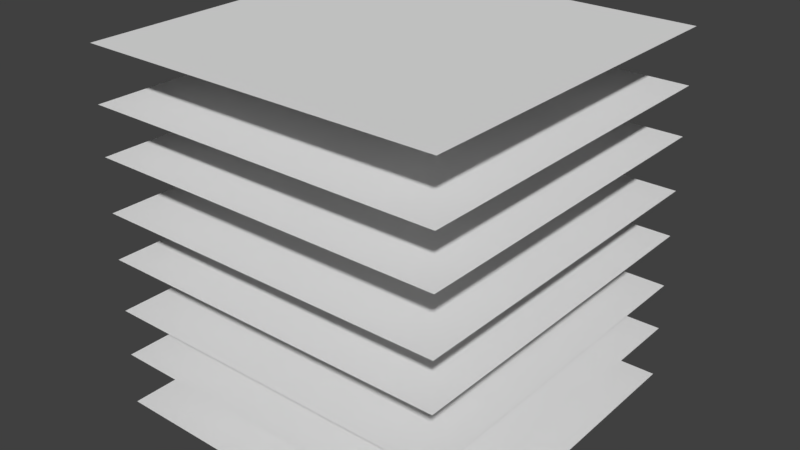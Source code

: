 # Source: building_2.blend  (saved by Blender 2.79.0; exported with 4.5.12 LTS)
import bpy
from mathutils import Matrix  # noqa: F401  (used for matrix-valued properties, if any)

bpy.ops.wm.read_factory_settings(use_empty=True)
scene = bpy.context.scene
scene.name = 'Scene'

# ---- collections
col_collection_1 = bpy.data.collections.new('Collection 1'); scene.collection.children.link(col_collection_1)

# ---- materials (node trees are filled in below, after node groups)
mat_material_002 = bpy.data.materials.new('Material.002')
mat_material_002.alpha_threshold = 0.0
mat_material_002.use_transparent_shadow = False
mat_material_002.preview_render_type = 'FLAT'
mat_material_002.roughness = 0.5

# ---- material node trees

# ---- world
world_world = bpy.data.worlds.new('World'); scene.world = world_world
world_world.color = (0.05088, 0.05088, 0.05088)
world_world.use_sun_shadow = False
world_world.sun_shadow_jitter_overblur = 0.0
world_world.cycles.sampling_method = 'MANUAL'

# ---- meshes
me_plane_014 = bpy.data.meshes.new('Plane.014')
me_plane_014.from_pydata([(-1.0, -1.0, 0.0), (1.0, -1.0, 0.0), (-1.0, 1.0, 0.0), (1.0, 1.0, 0.0)], [], [(0, 1, 3, 2)])
_uv = me_plane_014.uv_layers.new(name='UVMap')
_uv.uv.foreach_set('vector', [0.0001, 9.998e-05, 0.9999, 9.998e-05, 0.9999, 0.9999, 9.998e-05, 0.9999])
me_plane_014.materials.append(mat_material_002)
me_plane_014.use_remesh_preserve_volume = False
me_plane_014.use_remesh_preserve_attributes = False
me_plane_014.use_mirror_vertex_groups = False
me_plane_014.update()
me_plane_013 = bpy.data.meshes.new('Plane.013')
me_plane_013.from_pydata([(-1.0, -1.0, 0.0), (1.0, -1.0, 0.0), (-1.0, 1.0, 0.0), (1.0, 1.0, 0.0)], [], [(0, 1, 3, 2)])
_uv = me_plane_013.uv_layers.new(name='UVMap')
_uv.uv.foreach_set('vector', [0.0001, 9.998e-05, 0.9999, 9.998e-05, 0.9999, 0.9999, 9.998e-05, 0.9999])
me_plane_013.materials.append(mat_material_002)
me_plane_013.use_remesh_preserve_volume = False
me_plane_013.use_remesh_preserve_attributes = False
me_plane_013.use_mirror_vertex_groups = False
me_plane_013.update()
me_plane_012 = bpy.data.meshes.new('Plane.012')
me_plane_012.from_pydata([(-1.0, -1.0, 0.0), (1.0, -1.0, 0.0), (-1.0, 1.0, 0.0), (1.0, 1.0, 0.0)], [], [(0, 1, 3, 2)])
_uv = me_plane_012.uv_layers.new(name='UVMap')
_uv.uv.foreach_set('vector', [0.0001, 9.998e-05, 0.9999, 9.998e-05, 0.9999, 0.9999, 9.998e-05, 0.9999])
me_plane_012.materials.append(mat_material_002)
me_plane_012.use_remesh_preserve_volume = False
me_plane_012.use_remesh_preserve_attributes = False
me_plane_012.use_mirror_vertex_groups = False
me_plane_012.update()
me_plane_011 = bpy.data.meshes.new('Plane.011')
me_plane_011.from_pydata([(-1.0, -1.0, 0.0), (1.0, -1.0, 0.0), (-1.0, 1.0, 0.0), (1.0, 1.0, 0.0)], [], [(0, 1, 3, 2)])
_uv = me_plane_011.uv_layers.new(name='UVMap')
_uv.uv.foreach_set('vector', [0.0001, 9.998e-05, 0.9999, 9.998e-05, 0.9999, 0.9999, 9.998e-05, 0.9999])
me_plane_011.materials.append(mat_material_002)
me_plane_011.use_remesh_preserve_volume = False
me_plane_011.use_remesh_preserve_attributes = False
me_plane_011.use_mirror_vertex_groups = False
me_plane_011.update()
me_plane_010 = bpy.data.meshes.new('Plane.010')
me_plane_010.from_pydata([(-1.0, -1.0, 0.0), (1.0, -1.0, 0.0), (-1.0, 1.0, 0.0), (1.0, 1.0, 0.0)], [], [(0, 1, 3, 2)])
_uv = me_plane_010.uv_layers.new(name='UVMap')
_uv.uv.foreach_set('vector', [0.0001, 9.998e-05, 0.9999, 9.998e-05, 0.9999, 0.9999, 9.998e-05, 0.9999])
me_plane_010.materials.append(mat_material_002)
me_plane_010.use_remesh_preserve_volume = False
me_plane_010.use_remesh_preserve_attributes = False
me_plane_010.use_mirror_vertex_groups = False
me_plane_010.update()
me_plane_009 = bpy.data.meshes.new('Plane.009')
me_plane_009.from_pydata([(-1.0, -1.0, 0.0), (1.0, -1.0, 0.0), (-1.0, 1.0, 0.0), (1.0, 1.0, 0.0)], [], [(0, 1, 3, 2)])
_uv = me_plane_009.uv_layers.new(name='UVMap')
_uv.uv.foreach_set('vector', [0.0001, 9.998e-05, 0.9999, 9.998e-05, 0.9999, 0.9999, 9.998e-05, 0.9999])
me_plane_009.materials.append(mat_material_002)
me_plane_009.use_remesh_preserve_volume = False
me_plane_009.use_remesh_preserve_attributes = False
me_plane_009.use_mirror_vertex_groups = False
me_plane_009.update()
me_plane_008 = bpy.data.meshes.new('Plane.008')
me_plane_008.from_pydata([(-1.0, -1.0, 0.0), (1.0, -1.0, 0.0), (-1.0, 1.0, 0.0), (1.0, 1.0, 0.0)], [], [(0, 1, 3, 2)])
_uv = me_plane_008.uv_layers.new(name='UVMap')
_uv.uv.foreach_set('vector', [0.0001, 9.998e-05, 0.9999, 9.998e-05, 0.9999, 0.9999, 9.998e-05, 0.9999])
me_plane_008.materials.append(mat_material_002)
me_plane_008.use_remesh_preserve_volume = False
me_plane_008.use_remesh_preserve_attributes = False
me_plane_008.use_mirror_vertex_groups = False
me_plane_008.update()
me_plane = bpy.data.meshes.new('Plane')
me_plane.from_pydata([(-1.0, -1.0, 0.0), (1.0, -1.0, 0.0), (-1.0, 1.0, 0.0), (1.0, 1.0, 0.0)], [], [(0, 1, 3, 2)])
_uv = me_plane.uv_layers.new(name='UVMap')
_uv.uv.foreach_set('vector', [9.919e-05, 9.912e-05, 0.9999, 9.912e-05, 0.9999, 0.9828, 9.912e-05, 0.9828])
me_plane.materials.append(mat_material_002)
me_plane.use_remesh_preserve_volume = False
me_plane.use_remesh_preserve_attributes = False
me_plane.use_mirror_vertex_groups = False
me_plane.update()

# ---- objects
ob_floor5 = bpy.data.objects.new('floor5', me_plane_014)
ob_floor6 = bpy.data.objects.new('floor6', me_plane_013)
ob_floor8 = bpy.data.objects.new('floor8', me_plane_012)
ob_floor7 = bpy.data.objects.new('floor7', me_plane_011)
ob_floor3 = bpy.data.objects.new('floor3', me_plane_010)
ob_floor4 = bpy.data.objects.new('floor4', me_plane_009)
ob_floor2 = bpy.data.objects.new('floor2', me_plane_008)
ob_floor1 = bpy.data.objects.new('floor1', me_plane)

# ---- transforms, parenting, visibility, modifiers, constraints
ob_floor5.location = (0.0, 0.0, 12.18)
ob_floor5.scale = (10.82, 10.82, 10.82)
ob_floor5.lineart.crease_threshold = 0.0
ob_floor6.location = (0.0, 0.0, 15.42)
ob_floor6.scale = (10.82, 10.82, 10.82)
ob_floor6.lineart.crease_threshold = 0.0
ob_floor8.location = (0.0, 0.0, 21.55)
ob_floor8.scale = (10.82, 10.82, 10.82)
ob_floor8.lineart.crease_threshold = 0.0
ob_floor7.location = (0.0, 0.0, 18.32)
ob_floor7.scale = (10.82, 10.82, 10.82)
ob_floor7.lineart.crease_threshold = 0.0
ob_floor3.location = (0.0, 0.0, 6.137)
ob_floor3.scale = (10.82, 10.82, 10.82)
ob_floor3.lineart.crease_threshold = 0.0
ob_floor4.location = (0.0, 0.0, 9.374)
ob_floor4.scale = (10.82, 10.82, 10.82)
ob_floor4.lineart.crease_threshold = 0.0
ob_floor2.location = (0.0, 0.0, 3.237)
ob_floor2.scale = (10.82, 10.82, 10.82)
ob_floor2.lineart.crease_threshold = 0.0
ob_floor1.location = (0.0, 0.0, 0.0)
ob_floor1.scale = (10.82, 10.82, 10.82)
ob_floor1.lineart.crease_threshold = 0.0

# ---- collection membership
col_collection_1.objects.link(ob_floor5)
col_collection_1.objects.link(ob_floor6)
col_collection_1.objects.link(ob_floor8)
col_collection_1.objects.link(ob_floor7)
col_collection_1.objects.link(ob_floor3)
col_collection_1.objects.link(ob_floor4)
col_collection_1.objects.link(ob_floor2)
col_collection_1.objects.link(ob_floor1)

# ---- scene / render settings (as saved in the file)
scene.frame_start = 1; scene.frame_end = 250; scene.frame_set(1)
scene.render.engine = 'BLENDER_EEVEE_NEXT'
scene.render.resolution_percentage = 50
scene.render.dither_intensity = 0.0
scene.cycles.use_denoising = False
scene.cycles.samples = 128
scene.cycles.sampling_pattern = 'TABULATED_SOBOL'
scene.cycles.use_adaptive_sampling = False
scene.cycles.use_light_tree = False
scene.cycles.blur_glossy = 0.0
scene.cycles.sample_clamp_indirect = 0.0
scene.view_settings.view_transform = 'Standard'
bpy.context.view_layer.update()

# ---- added for rendering (the .blend has no active camera and no usable light): camera, sun
cam_auto = bpy.data.cameras.new('AutoCamera')
cam_auto.lens = 50.0
cam_auto.sensor_width = 36.0
cam_auto.clip_end = 1000.0
ob_auto_camera = bpy.data.objects.new('AutoCamera', cam_auto)
scene.collection.objects.link(ob_auto_camera)
ob_auto_camera.location = (34.6255, -41.5506, 38.4777)
ob_auto_camera.rotation_euler = (1.09748, -7.21219e-08, 0.694738)
scene.camera = ob_auto_camera
light_auto_sun = bpy.data.lights.new('AutoSun', 'SUN')
light_auto_sun.energy = 3.0
light_auto_sun.angle = 0.0523599
ob_auto_sun = bpy.data.objects.new('AutoSun', light_auto_sun)
scene.collection.objects.link(ob_auto_sun)
ob_auto_sun.rotation_euler = (0.872665, 0.174533, 0.523599)
bpy.context.view_layer.update()
